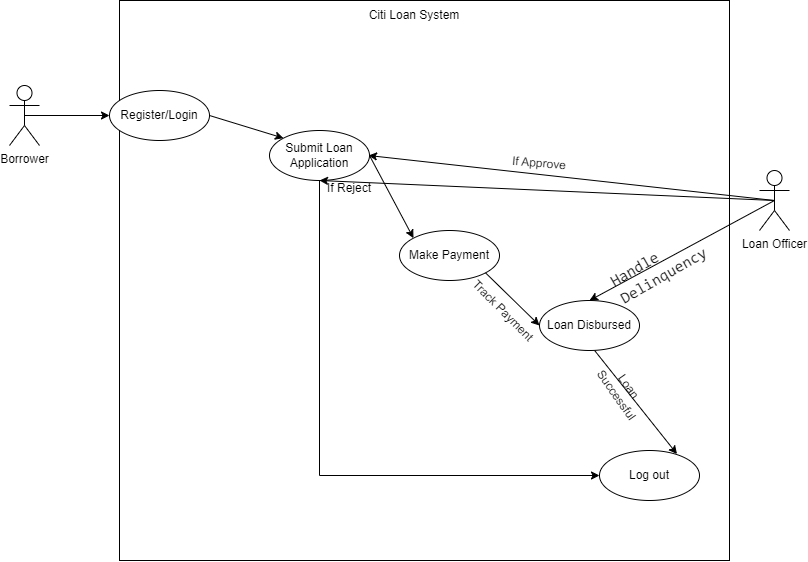

The diagram above was exported from draw.io. Its source (the exported page's mxGraphModel, read from the mxfile embedded in the PNG):
<mxGraphModel dx="2345" dy="1013" grid="1" gridSize="10" guides="1" tooltips="1" connect="1" arrows="1" fold="1" page="1" pageScale="1" pageWidth="850" pageHeight="1100" math="0" shadow="0">
  <root>
    <mxCell id="0" />
    <mxCell id="1" parent="0" />
    <mxCell id="JtGgXNEJaEazS9WK5OYA-1" value="" style="rounded=0;whiteSpace=wrap;html=1;" vertex="1" parent="1">
      <mxGeometry x="140" y="280" width="610" height="560" as="geometry" />
    </mxCell>
    <mxCell id="JtGgXNEJaEazS9WK5OYA-2" value="Loan Officer" style="shape=umlActor;verticalLabelPosition=bottom;verticalAlign=top;html=1;outlineConnect=0;" vertex="1" parent="1">
      <mxGeometry x="780" y="450" width="30" height="60" as="geometry" />
    </mxCell>
    <mxCell id="JtGgXNEJaEazS9WK5OYA-3" value="Borrower" style="shape=umlActor;verticalLabelPosition=bottom;verticalAlign=top;html=1;outlineConnect=0;" vertex="1" parent="1">
      <mxGeometry x="30" y="365" width="30" height="60" as="geometry" />
    </mxCell>
    <mxCell id="JtGgXNEJaEazS9WK5OYA-6" value="Citi Loan System" style="text;html=1;align=center;verticalAlign=middle;whiteSpace=wrap;rounded=0;" vertex="1" parent="1">
      <mxGeometry x="380" y="280" width="110" height="30" as="geometry" />
    </mxCell>
    <mxCell id="JtGgXNEJaEazS9WK5OYA-7" value="Register/Login" style="ellipse;whiteSpace=wrap;html=1;" vertex="1" parent="1">
      <mxGeometry x="130" y="370" width="100" height="50" as="geometry" />
    </mxCell>
    <mxCell id="JtGgXNEJaEazS9WK5OYA-8" value="Submit Loan Application" style="ellipse;whiteSpace=wrap;html=1;" vertex="1" parent="1">
      <mxGeometry x="290" y="410" width="100" height="50" as="geometry" />
    </mxCell>
    <mxCell id="JtGgXNEJaEazS9WK5OYA-9" value="Make Payment" style="ellipse;whiteSpace=wrap;html=1;" vertex="1" parent="1">
      <mxGeometry x="420" y="510" width="100" height="50" as="geometry" />
    </mxCell>
    <mxCell id="JtGgXNEJaEazS9WK5OYA-10" value="Loan Disbursed" style="ellipse;whiteSpace=wrap;html=1;" vertex="1" parent="1">
      <mxGeometry x="560" y="580" width="100" height="50" as="geometry" />
    </mxCell>
    <mxCell id="JtGgXNEJaEazS9WK5OYA-11" value="" style="endArrow=classic;html=1;rounded=0;exitX=0.5;exitY=0.5;exitDx=0;exitDy=0;exitPerimeter=0;entryX=0;entryY=0.5;entryDx=0;entryDy=0;" edge="1" parent="1" source="JtGgXNEJaEazS9WK5OYA-3" target="JtGgXNEJaEazS9WK5OYA-7">
      <mxGeometry width="50" height="50" relative="1" as="geometry">
        <mxPoint x="300" y="540" as="sourcePoint" />
        <mxPoint x="350" y="490" as="targetPoint" />
      </mxGeometry>
    </mxCell>
    <mxCell id="JtGgXNEJaEazS9WK5OYA-12" value="" style="endArrow=classic;html=1;rounded=0;exitX=1;exitY=0.5;exitDx=0;exitDy=0;entryX=0;entryY=0;entryDx=0;entryDy=0;" edge="1" parent="1" source="JtGgXNEJaEazS9WK5OYA-7" target="JtGgXNEJaEazS9WK5OYA-8">
      <mxGeometry width="50" height="50" relative="1" as="geometry">
        <mxPoint x="300" y="540" as="sourcePoint" />
        <mxPoint x="350" y="490" as="targetPoint" />
      </mxGeometry>
    </mxCell>
    <mxCell id="JtGgXNEJaEazS9WK5OYA-13" value="" style="endArrow=classic;html=1;rounded=0;exitX=1;exitY=0.5;exitDx=0;exitDy=0;entryX=0;entryY=0;entryDx=0;entryDy=0;" edge="1" parent="1" source="JtGgXNEJaEazS9WK5OYA-8" target="JtGgXNEJaEazS9WK5OYA-9">
      <mxGeometry width="50" height="50" relative="1" as="geometry">
        <mxPoint x="300" y="610" as="sourcePoint" />
        <mxPoint x="350" y="560" as="targetPoint" />
      </mxGeometry>
    </mxCell>
    <mxCell id="JtGgXNEJaEazS9WK5OYA-14" value="" style="endArrow=classic;html=1;rounded=0;exitX=1;exitY=1;exitDx=0;exitDy=0;entryX=0;entryY=0.5;entryDx=0;entryDy=0;" edge="1" parent="1" source="JtGgXNEJaEazS9WK5OYA-9" target="JtGgXNEJaEazS9WK5OYA-10">
      <mxGeometry width="50" height="50" relative="1" as="geometry">
        <mxPoint x="300" y="610" as="sourcePoint" />
        <mxPoint x="350" y="560" as="targetPoint" />
      </mxGeometry>
    </mxCell>
    <mxCell id="JtGgXNEJaEazS9WK5OYA-15" value="" style="endArrow=classic;html=1;rounded=0;exitX=0.5;exitY=0.5;exitDx=0;exitDy=0;exitPerimeter=0;" edge="1" parent="1" source="JtGgXNEJaEazS9WK5OYA-2">
      <mxGeometry width="50" height="50" relative="1" as="geometry">
        <mxPoint x="590" y="450" as="sourcePoint" />
        <mxPoint x="389" y="435" as="targetPoint" />
      </mxGeometry>
    </mxCell>
    <mxCell id="JtGgXNEJaEazS9WK5OYA-17" value="Log out" style="ellipse;whiteSpace=wrap;html=1;" vertex="1" parent="1">
      <mxGeometry x="620" y="730" width="100" height="50" as="geometry" />
    </mxCell>
    <mxCell id="JtGgXNEJaEazS9WK5OYA-18" value="" style="endArrow=classic;html=1;rounded=0;exitX=0.552;exitY=1.002;exitDx=0;exitDy=0;entryX=0.775;entryY=0.071;entryDx=0;entryDy=0;entryPerimeter=0;exitPerimeter=0;" edge="1" parent="1" source="JtGgXNEJaEazS9WK5OYA-10" target="JtGgXNEJaEazS9WK5OYA-17">
      <mxGeometry width="50" height="50" relative="1" as="geometry">
        <mxPoint x="490" y="540" as="sourcePoint" />
        <mxPoint x="540" y="490" as="targetPoint" />
      </mxGeometry>
    </mxCell>
    <mxCell id="JtGgXNEJaEazS9WK5OYA-19" value="" style="endArrow=classic;html=1;rounded=0;exitX=0.5;exitY=0.5;exitDx=0;exitDy=0;exitPerimeter=0;entryX=0.5;entryY=1;entryDx=0;entryDy=0;" edge="1" parent="1" source="JtGgXNEJaEazS9WK5OYA-2" target="JtGgXNEJaEazS9WK5OYA-8">
      <mxGeometry width="50" height="50" relative="1" as="geometry">
        <mxPoint x="490" y="540" as="sourcePoint" />
        <mxPoint x="540" y="490" as="targetPoint" />
      </mxGeometry>
    </mxCell>
    <mxCell id="JtGgXNEJaEazS9WK5OYA-20" value="If Approve" style="text;html=1;align=center;verticalAlign=middle;whiteSpace=wrap;rounded=0;rotation=5;" vertex="1" parent="1">
      <mxGeometry x="530" y="435" width="60" height="15" as="geometry" />
    </mxCell>
    <mxCell id="JtGgXNEJaEazS9WK5OYA-22" value="If Reject" style="text;html=1;align=center;verticalAlign=middle;whiteSpace=wrap;rounded=0;rotation=0;" vertex="1" parent="1">
      <mxGeometry x="340" y="460" width="60" height="15" as="geometry" />
    </mxCell>
    <mxCell id="JtGgXNEJaEazS9WK5OYA-23" value="" style="endArrow=classic;html=1;rounded=0;exitX=0.5;exitY=1;exitDx=0;exitDy=0;entryX=0;entryY=0.5;entryDx=0;entryDy=0;" edge="1" parent="1" source="JtGgXNEJaEazS9WK5OYA-8" target="JtGgXNEJaEazS9WK5OYA-17">
      <mxGeometry width="50" height="50" relative="1" as="geometry">
        <mxPoint x="450" y="550" as="sourcePoint" />
        <mxPoint x="500" y="500" as="targetPoint" />
        <Array as="points">
          <mxPoint x="340" y="755" />
        </Array>
      </mxGeometry>
    </mxCell>
    <mxCell id="JtGgXNEJaEazS9WK5OYA-24" value="Track Payment" style="text;html=1;align=center;verticalAlign=middle;whiteSpace=wrap;rounded=0;rotation=45;" vertex="1" parent="1">
      <mxGeometry x="480" y="590" width="90" as="geometry" />
    </mxCell>
    <mxCell id="JtGgXNEJaEazS9WK5OYA-25" value="Loan Successful" style="text;html=1;align=center;verticalAlign=middle;whiteSpace=wrap;rounded=0;rotation=55;" vertex="1" parent="1">
      <mxGeometry x="600" y="670" width="90" as="geometry" />
    </mxCell>
    <mxCell id="JtGgXNEJaEazS9WK5OYA-26" value="" style="endArrow=classic;html=1;rounded=0;exitX=0.5;exitY=0.5;exitDx=0;exitDy=0;exitPerimeter=0;entryX=0.5;entryY=0;entryDx=0;entryDy=0;" edge="1" parent="1" source="JtGgXNEJaEazS9WK5OYA-2" target="JtGgXNEJaEazS9WK5OYA-10">
      <mxGeometry width="50" height="50" relative="1" as="geometry">
        <mxPoint x="550" y="560" as="sourcePoint" />
        <mxPoint x="600" y="510" as="targetPoint" />
      </mxGeometry>
    </mxCell>
    <mxCell id="JtGgXNEJaEazS9WK5OYA-27" value="&lt;pre style=&quot;text-wrap: wrap; margin-top: 0px; margin-bottom: 4px; padding: 10px; box-sizing: border-box; border: 1px solid var(--cib-color-stroke-neutral-primary); background: var(--cib-color-syntax-background-surface); border-radius: var(--cib-border-radius-large); color: rgb(17, 17, 17); font-size: 16px; text-align: start;&quot;&gt;&lt;code style=&quot;font-size: var(--cib-type-body1-font-size); line-height: var(--cib-type-body1-line-height); font-weight: var(--cib-type-body1-font-weight); font-variation-settings: var(--cib-type-body1-font-variation-settings);&quot;&gt;Handle Delinquency&lt;/code&gt;&lt;/pre&gt;" style="text;html=1;align=center;verticalAlign=middle;whiteSpace=wrap;rounded=0;rotation=-30;" vertex="1" parent="1">
      <mxGeometry x="620" y="530" width="130" height="30" as="geometry" />
    </mxCell>
  </root>
</mxGraphModel>